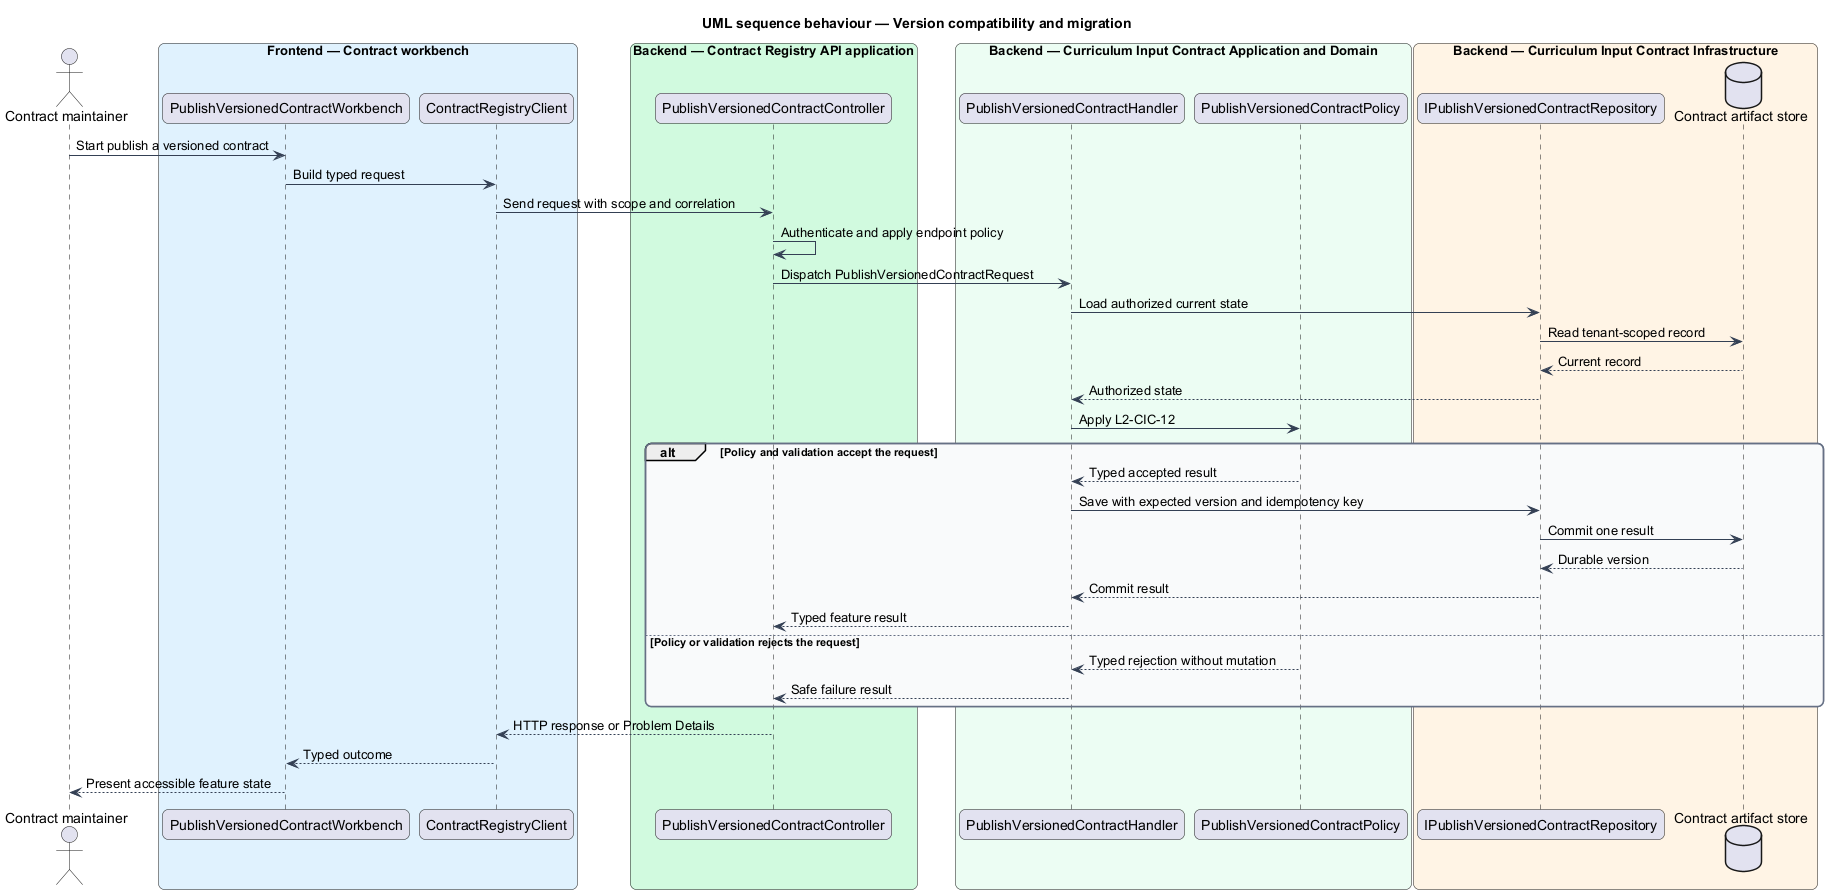

The diagram above was rendered by PlantUML. Its source (embedded in the PNG):
@startuml
title UML sequence behaviour — Version compatibility and migration
skinparam backgroundColor #FFFFFF
skinparam shadowing false
skinparam roundcorner 12
skinparam defaultFontName Arial
skinparam ArrowColor #344054
skinparam rectangle {
  BorderColor #344054
  FontColor #101828
}
skinparam package {
  BorderColor #667085
  FontColor #101828
  BackgroundColor #F9FAFB
}
actor "Contract maintainer" as actor
box "Frontend — Contract workbench" #E0F2FE
  participant "PublishVersionedContractWorkbench" as entry
  participant "ContractRegistryClient" as client
end box
box "Backend — Contract Registry API application" #D1FADF
  participant "PublishVersionedContractController" as controller
end box
box "Backend — Curriculum Input Contract Application and Domain" #ECFDF3
  participant "PublishVersionedContractHandler" as handler
  participant "PublishVersionedContractPolicy" as policy
end box
box "Backend — Curriculum Input Contract Infrastructure" #FFF4E5
  participant "IPublishVersionedContractRepository" as repository
  database "Contract artifact store" as store
end box
actor -> entry : Start publish a versioned contract
entry -> client : Build typed request
client -> controller : Send request with scope and correlation
controller -> controller : Authenticate and apply endpoint policy
controller -> handler : Dispatch PublishVersionedContractRequest
handler -> repository : Load authorized current state
repository -> store : Read tenant-scoped record
store --> repository : Current record
repository --> handler : Authorized state
handler -> policy : Apply L2-CIC-12
alt Policy and validation accept the request
  policy --> handler : Typed accepted result
  handler -> repository : Save with expected version and idempotency key
  repository -> store : Commit one result
  store --> repository : Durable version
  repository --> handler : Commit result
  handler --> controller : Typed feature result
else Policy or validation rejects the request
  policy --> handler : Typed rejection without mutation
  handler --> controller : Safe failure result
end
controller --> client : HTTP response or Problem Details
client --> entry : Typed outcome
entry --> actor : Present accessible feature state
@enduml